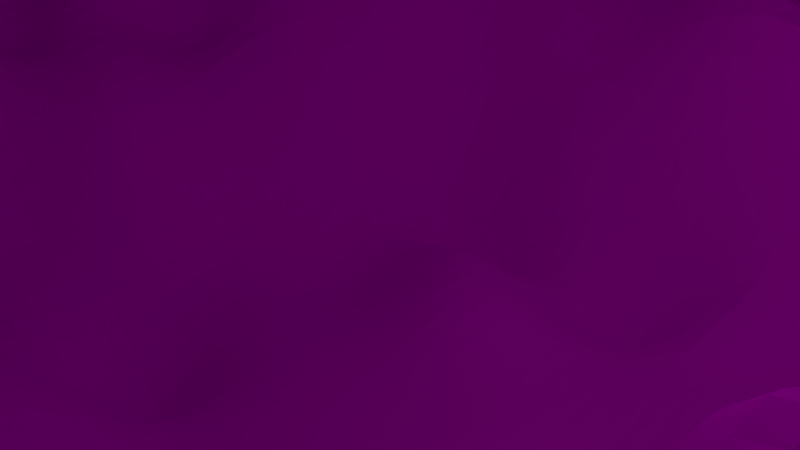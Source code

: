 # Source: MF-LandschaftMitTextur.blend  (saved by Blender 2.76.0; exported with 4.5.12 LTS)
import bpy
from mathutils import Matrix  # noqa: F401  (used for matrix-valued properties, if any)

bpy.ops.wm.read_factory_settings(use_empty=True)
scene = bpy.context.scene
scene.name = 'Scene'

# ---- collections
col_collection_1 = bpy.data.collections.new('Collection 1'); scene.collection.children.link(col_collection_1)

# ---- images (referenced by path relative to the original .blend; pixels are not part of the script)
import os
ASSET_DIR = os.environ.get("B2B_ASSET_DIR", "")  # directory of the original .blend (textures are referenced by path, not embedded)
HERE = os.path.dirname(os.path.abspath(__file__))  # packed textures are extracted next to this script under _unpacked/

def load_image(name, relpath, width, height, colorspace="sRGB"):
    """Load a texture the original file referenced (path relative to the .blend, or extracted next to this script)."""
    p = next((c for c in (os.path.join(HERE, relpath), os.path.join(ASSET_DIR, relpath)) if relpath and os.path.exists(c)), "")
    if p:
        img = bpy.data.images.load(p, check_existing=True)
        img.name = name
    else:  # same state as the original file: an image datablock whose file is absent (Cycles renders it pink)
        img = bpy.data.images.new(name, width, height)
        img.source = "FILE"
        img.filepath = "//" + (relpath or name)
    img.colorspace_settings.name = colorspace
    return img
img_berg_jpg = load_image('Berg.jpg', 'Berg.jpg', 1024, 1024, 'sRGB')

# ---- materials (node trees are filled in below, after node groups)
mat_material_001 = bpy.data.materials.new('Material.001')
mat_material_001.alpha_threshold = 0.0
mat_material_001.roughness = 0.5

# ---- material node trees
mat_material_001.use_nodes = True; mat_material_001.node_tree.nodes.clear()
_N = mat_material_001.node_tree.nodes; _L = mat_material_001.node_tree.links
n0 = _N.new('ShaderNodeOutputMaterial'); n0.name = 'Material Output'; n0.location = (300, 300)
n1 = _N.new('ShaderNodeBsdfDiffuse'); n1.name = 'Diffuse BSDF'; n1.location = (10, 300)
n2 = _N.new('ShaderNodeTexImage'); n2.name = 'Image Texture'; n2.location = (-180, 300)
n2.width = 140
n2.image = img_berg_jpg
_L.new(n1.outputs[0], n0.inputs[0])
_L.new(n2.outputs[0], n1.inputs[0])
n0.is_active_output = True

# ---- world
world_world = bpy.data.worlds.new('World'); scene.world = world_world
world_world.color = (0.05088, 0.05088, 0.05088)
world_world.use_sun_shadow = False
world_world.sun_shadow_jitter_overblur = 0.0
world_world.cycles.sampling_method = 'MANUAL'
world_world.cycles.sample_map_resolution = 256

# ---- cameras
cam_camera = bpy.data.cameras.new('Camera')
cam_camera.clip_end = 100.0
cam_camera.lens = 35.0
cam_camera.sensor_width = 32.0
cam_camera.sensor_height = 18.0
cam_camera.ortho_scale = 7.314
cam_camera.dof.focus_distance = 0.0

# ---- lights
light_lamp = bpy.data.lights.new('Lamp', 'POINT')
light_lamp.transmission_factor = 0.0
light_lamp.cutoff_distance = 30.0
light_lamp.energy = 100.0
light_lamp.shadow_buffer_clip_start = 1.001
light_lamp.shadow_soft_size = 0.1
light_lamp.shadow_maximum_resolution = 0.006
light_lamp.use_absolute_resolution = True
light_lamp.cycles.use_multiple_importance_sampling = False

# ---- meshes
me_plane = bpy.data.meshes.new('Plane')
me_plane.from_pydata([(-1.0, -1.0, -0.06558), (1.0, -1.0, 0.3175), (-1.0, 1.0, 0.7449), (1.0, 1.0, 0.0), (-1.0, 0.0, 0.5116), (0.0, -1.0, -0.002483), (1.0, 0.0, 0.4817), (0.0, 1.0, 0.5305), (0.0, 0.0, 0.0), (-1.0, -0.5, 0.32), (0.5, -1.0, 0.2335), (1.0, 0.5, 0.2157), (-0.5, 1.0, 0.6701), (-1.0, 0.5, 0.5116), (-0.5, -1.0, -0.1035), (1.0, -0.5, 0.5086), (0.5, 1.0, 0.3308), (0.0, 0.5, 0.05217), (0.0, -0.5, 0.1281), (-0.5, 0.0, 0.2479), (0.5, 0.0, 0.2953), (0.5, -0.5, 0.5648), (-0.5, -0.5, -0.4253), (-0.5, 0.5, 0.8174), (0.5, 0.5, 0.2202), (-1.0, -0.75, 0.03545), (0.75, -1.0, 0.2933), (1.0, 0.75, 0.3908), (-0.75, 1.0, 0.7449), (-1.0, 0.25, 0.5438), (-0.25, -1.0, 0.09564), (1.0, -0.25, 0.3115), (0.25, 1.0, 0.3405), (0.0, 0.75, 0.4032), (0.0, -0.25, 0.0), (-0.75, 0.0, 0.5721), (0.25, 0.0, 0.0), (-1.0, -0.25, 0.3711), (0.25, -1.0, 0.3218), (1.0, 0.25, 0.5121), (-0.25, 1.0, 0.4669), (-1.0, 0.75, 0.6988), (-0.75, -1.0, 0.08756), (1.0, -0.75, 0.629), (0.75, 1.0, 0.1607), (0.0, 0.25, -0.01237), (0.0, -0.75, 0.217), (-0.25, 0.0, 0.0), (0.75, 0.0, 0.414), (0.5, -0.2074, 0.3086), (0.5, -0.75, 0.272), (0.25, -0.5, 0.217), (0.75, -0.5, 0.1702), (-0.5, -0.25, 0.02265), (-0.5, -0.75, -0.1073), (-0.75, -0.5, 0.0), (-0.25, -0.5, 0.1344), (-0.5, 0.75, 0.412), (-0.5, 0.25, 0.3254), (-0.75, 0.5, 0.4826), (-0.25, 0.5, 0.01938), (0.5, 0.75, 0.2933), (0.5, 0.25, 0.0855), (0.25, 0.5, 0.0214), (0.75, 0.5, 0.4972), (0.75, 0.25, 0.5579), (0.25, 0.25, 0.0), (0.25, 0.75, 0.0), (-0.25, 0.25, 0.0), (-0.7663, 0.2214, 0.6157), (-0.75, 0.75, 0.7086), (-0.25, -0.75, 0.3281), (-0.75, -0.75, 0.32), (-0.75, -0.25, 0.4033), (0.75, -0.75, 0.2933), (0.25, -0.75, 0.3227), (0.25, -0.25, 0.0), (0.75, -0.25, 0.3375), (-0.25, -0.25, -0.2697), (-0.25, 0.75, 0.3352), (0.75, 0.75, 0.3908), (-1.0, -0.875, 0.06538), (0.875, -1.0, -0.03358), (1.0, 0.875, 0.0), (-0.875, 1.0, 0.7449), (-1.0, 0.125, 0.5116), (-0.125, -1.0, 0.08936), (1.0, -0.125, 0.3115), (0.125, 1.0, 0.3134), (0.0, 0.875, 0.3956), (0.0, -0.125, 0.0), (-0.875, 0.0, 0.1675), (0.125, 0.0, 0.0), (-1.0, -0.375, 0.32), (0.375, -1.0, 0.1048), (1.0, 0.375, 0.4192), (-0.375, 1.0, 0.5079), (-1.0, 0.625, 0.6988), (-0.625, -1.0, 0.08936), (1.0, -0.625, 0.3613), (0.625, 1.0, 0.0), (0.0, 0.375, -0.0105), (0.0, -0.625, 0.217), (-0.375, 0.04265, 0.0), (0.625, 0.0, 0.3958), (0.5, -0.125, 0.4726), (0.5, -0.625, 0.205), (0.125, -0.5, 0.217), (0.625, -0.5, 0.2933), (-0.5, -0.125, 0.295), (-0.5, -0.625, 0.4813), (-0.875, -0.5, 0.32), (-0.375, -0.5, 0.08545), (-0.5, 0.875, 0.7555), (-0.5, 0.375, 0.3258), (-0.875, 0.5, 0.4826), (-0.375, 0.5, 0.1038), (0.5, 0.875, 0.3277), (0.5, 0.375, 0.1097), (0.125, 0.5, 0.03219), (0.625, 0.5, 0.1254), (-1.0, -0.625, 0.32), (0.625, -1.0, 0.2933), (1.0, 0.625, 0.443), (-0.625, 1.0, 0.6082), (-1.0, 0.375, 0.5116), (-0.375, -1.0, 0.08936), (1.0, -0.375, 0.3115), (0.375, 1.0, 0.4208), (0.0, 0.625, 0.3767), (0.0, -0.375, -0.08887), (-0.6949, 0.02042, 0.3552), (0.375, 0.0, -0.247), (-1.0, -0.125, 0.3711), (0.125, -1.0, 0.1005), (1.0, 0.125, 0.5121), (-0.125, 1.0, 0.4669), (-1.0, 0.875, 0.7383), (-0.875, -1.0, -0.1053), (1.0, -0.875, 0.629), (0.875, 1.0, 0.1702), (0.0, 0.125, 0.1152), (0.0, -0.875, 0.1159), (-0.125, 0.0, 0.0), (0.875, 0.0, 0.4817), (0.5, -0.375, 0.422), (0.5, -0.875, 0.1287), (0.375, -0.5, 0.217), (0.875, -0.5, 0.3121), (-0.5, -0.375, 0.1616), (-0.5, -0.875, 0.1159), (-0.625, -0.5, 0.336), (-0.125, -0.5, 0.1281), (-0.5, 0.625, 0.4667), (-0.5699, 0.1454, 0.3687), (-0.625, 0.5, 0.4826), (-0.125, 0.5, 0.1924), (0.5, 0.625, 0.2734), (0.5, 0.125, 0.1845), (0.375, 0.5, -0.01606), (0.875, 0.5, 0.1315), (0.75, 0.375, 0.5579), (0.75, 0.125, 0.5579), (0.625, 0.25, 0.1494), (0.875, 0.25, 0.4223), (0.25, 0.375, 0.1419), (0.25, 0.125, 0.0), (0.125, 0.25, 0.0), (0.375, 0.25, -0.002754), (0.25, 0.875, 0.3352), (0.25, 0.625, 0.4652), (0.125, 0.75, 0.3956), (0.375, 0.75, 0.422), (-0.25, 0.375, -0.1197), (-0.25, 0.125, -0.101), (-0.375, 0.25, 0.1312), (-0.125, 0.25, 0.1222), (-0.75, 0.375, 0.6209), (-0.7789, 0.1454, 0.4796), (-0.875, 0.25, 0.4826), (-0.6539, 0.2704, 0.5065), (-0.75, 0.875, 0.5841), (-0.75, 0.625, 0.5877), (-0.875, 0.75, 0.7086), (-0.625, 0.75, 0.7932), (-0.25, -0.625, 0.2233), (-0.25, -0.875, 0.1159), (-0.375, -0.75, 0.3151), (-0.125, -0.75, -0.1073), (-0.7789, -0.6046, 0.3144), (-0.75, -0.875, 0.1159), (-0.875, -0.75, 0.32), (-0.625, -0.75, 0.3908), (-0.75, -0.125, 0.1675), (-0.75, -0.375, 0.4225), (-0.875, -0.25, 0.4033), (-0.625, -0.25, 0.3682), (0.75, -0.625, 0.142), (0.75, -0.875, 0.2933), (0.625, -0.75, 0.399), (0.875, -0.75, 0.4817), (0.25, -0.625, 0.3227), (0.25, -0.875, 0.217), (0.125, -0.75, 0.217), (0.375, -0.75, 0.1727), (0.25, -0.125, 0.0), (0.25, -0.375, 0.0), (0.125, -0.25, 0.0), (0.375, -0.25, 0.01758), (0.75, -0.125, 0.2273), (0.75, -0.375, 0.1702), (0.625, -0.25, 0.2933), (0.875, -0.25, 0.3115), (-0.25, -0.125, 0.0), (-0.25, -0.375, 0.1191), (-0.375, -0.2074, 0.06242), (-0.125, -0.25, 0.0), (-0.25, 0.875, 0.5224), (-0.25, 0.625, 0.4325), (-0.375, 0.75, 0.5224), (-0.125, 0.75, 0.4312), (0.75, 0.875, 0.3115), (0.75, 0.625, 0.1034), (0.625, 0.75, 0.167), (0.875, 0.75, 0.3908), (0.875, 0.625, 0.443), (0.625, 0.625, 0.2476), (0.625, 0.875, 0.1637), (-0.125, 0.625, 0.2331), (-0.375, 0.625, 0.4799), (-0.375, 0.875, 0.5597), (-0.125, -0.375, 0.09617), (-0.375, -0.375, 0.03019), (-0.375, -0.08235, 0.01629), (0.875, -0.375, 0.4481), (0.625, -0.375, 0.2933), (0.625, -0.125, -0.05721), (0.375, -0.375, 0.0), (0.125, -0.375, 0.0), (0.125, -0.125, 0.0), (0.375, -0.875, 0.3227), (0.125, -0.875, 0.217), (0.125, -0.625, 0.217), (0.875, -0.875, 0.4817), (0.625, -0.875, 0.2933), (0.625, -0.625, 0.399), (-0.625, -0.375, 0.336), (-0.875, -0.375, 0.3711), (-0.875, -0.125, 0.5017), (-0.625, -0.875, 0.1684), (-0.875, -0.875, 0.3088), (-0.875, -0.625, 0.3896), (-0.125, -0.875, 0.1159), (-0.375, -0.875, 0.1159), (-0.375, -0.625, 0.2584), (-0.625, 0.625, 0.5939), (-0.875, 0.625, 0.7638), (-0.875, 0.875, 0.6152), (-0.625, 0.125, 0.1165), (-0.875, 0.125, 0.2932), (-0.875, 0.375, 0.4826), (-0.125, 0.125, 0.0), (-0.375, 0.1676, 0.07739), (-0.375, 0.375, -0.01672), (0.375, 0.625, 0.4277), (0.125, 0.625, 0.4652), (0.125, 0.875, 0.3956), (0.375, 0.125, 0.1287), (0.125, 0.125, 0.0), (0.125, 0.375, -0.234), (0.875, 0.125, 0.4223), (0.625, 0.125, 0.2256), (0.625, 0.375, 0.2897), (0.875, 0.375, 0.5792), (0.375, 0.375, -0.1354), (0.375, 0.875, 0.1607), (-0.125, 0.375, -0.1879), (-0.625, 0.375, 0.4826), (-0.625, 0.875, 0.6283), (-0.125, -0.625, 0.217), (-0.625, -0.625, 0.402), (-0.625, -0.125, 0.295), (0.875, -0.625, 0.3121), (0.375, -0.625, 0.422), (0.375, -0.08235, 0.05099), (0.875, -0.125, 0.3115), (-0.125, -0.125, 0.0), (-0.125, 0.875, 0.3352), (0.875, 0.875, 0.3908)], [], [(288, 83, 3, 140), (287, 89, 7, 136), (286, 90, 8, 143), (285, 87, 6, 144), (284, 105, 20, 132), (283, 106, 21, 147), (282, 99, 15, 148), (281, 109, 19, 131), (280, 110, 22, 151), (279, 102, 18, 152), (278, 113, 12, 124), (277, 114, 23, 155), (276, 101, 17, 156), (275, 117, 16, 128), (274, 118, 24, 159), (273, 95, 11, 160), (272, 161, 64, 120), (271, 162, 65, 163), (270, 135, 39, 164), (269, 165, 63, 119), (268, 166, 66, 167), (267, 158, 62, 168), (266, 169, 32, 88), (265, 170, 67, 171), (264, 157, 61, 172), (263, 173, 60, 116), (262, 174, 68, 175), (261, 141, 45, 176), (260, 177, 59, 115), (259, 178, 69, 179), (258, 154, 58, 180), (257, 181, 28, 84), (256, 182, 70, 183), (255, 153, 57, 184), (254, 185, 56, 112), (253, 186, 71, 187), (252, 142, 46, 188), (251, 189, 55, 111), (250, 190, 72, 191), (249, 150, 54, 192), (248, 193, 35, 91), (247, 194, 73, 195), (246, 149, 53, 196), (245, 197, 52, 108), (244, 198, 74, 199), (243, 139, 43, 200), (242, 201, 51, 107), (241, 202, 75, 203), (240, 146, 50, 204), (239, 205, 36, 92), (238, 206, 76, 207), (237, 145, 49, 208), (236, 209, 48, 104), (235, 210, 77, 211), (234, 127, 31, 212), (233, 213, 47, 103), (232, 214, 78, 215), (231, 130, 34, 216), (230, 217, 40, 96), (229, 218, 79, 219), (228, 129, 33, 220), (227, 221, 44, 100), (226, 222, 80, 223), (225, 123, 27, 224), (222, 225, 224, 80), (64, 160, 225, 222), (160, 11, 123, 225), (157, 226, 223, 61), (24, 120, 226, 157), (120, 64, 222, 226), (117, 227, 100, 16), (61, 223, 227, 117), (223, 80, 221, 227), (218, 228, 220, 79), (60, 156, 228, 218), (156, 17, 129, 228), (153, 229, 219, 57), (23, 116, 229, 153), (116, 60, 218, 229), (113, 230, 96, 12), (57, 219, 230, 113), (219, 79, 217, 230), (214, 231, 216, 78), (56, 152, 231, 214), (152, 18, 130, 231), (149, 232, 215, 53), (22, 112, 232, 149), (112, 56, 214, 232), (109, 233, 103, 19), (53, 215, 233, 109), (215, 78, 213, 233), (210, 234, 212, 77), (52, 148, 234, 210), (148, 15, 127, 234), (145, 235, 211, 49), (21, 108, 235, 145), (108, 52, 210, 235), (105, 236, 104, 20), (49, 211, 236, 105), (211, 77, 209, 236), (206, 237, 208, 76), (51, 147, 237, 206), (147, 21, 145, 237), (130, 238, 207, 34), (18, 107, 238, 130), (107, 51, 206, 238), (90, 239, 92, 8), (34, 207, 239, 90), (207, 76, 205, 239), (202, 240, 204, 75), (38, 94, 240, 202), (94, 10, 146, 240), (142, 241, 203, 46), (5, 134, 241, 142), (134, 38, 202, 241), (102, 242, 107, 18), (46, 203, 242, 102), (203, 75, 201, 242), (198, 243, 200, 74), (26, 82, 243, 198), (82, 1, 139, 243), (146, 244, 199, 50), (10, 122, 244, 146), (122, 26, 198, 244), (106, 245, 108, 21), (50, 199, 245, 106), (199, 74, 197, 245), (194, 246, 196, 73), (55, 151, 246, 194), (151, 22, 149, 246), (93, 247, 195, 37), (9, 111, 247, 93), (111, 55, 194, 247), (133, 248, 91, 4), (37, 195, 248, 133), (195, 73, 193, 248), (190, 249, 192, 72), (42, 98, 249, 190), (98, 14, 150, 249), (81, 250, 191, 25), (0, 138, 250, 81), (138, 42, 190, 250), (121, 251, 111, 9), (25, 191, 251, 121), (191, 72, 189, 251), (186, 252, 188, 71), (30, 86, 252, 186), (86, 5, 142, 252), (150, 253, 187, 54), (14, 126, 253, 150), (126, 30, 186, 253), (110, 254, 112, 22), (54, 187, 254, 110), (187, 71, 185, 254), (182, 255, 184, 70), (59, 155, 255, 182), (155, 23, 153, 255), (97, 256, 183, 41), (13, 115, 256, 97), (115, 59, 182, 256), (137, 257, 84, 2), (41, 183, 257, 137), (183, 70, 181, 257), (178, 258, 180, 69), (35, 131, 258, 178), (131, 19, 154, 258), (85, 259, 179, 29), (4, 91, 259, 85), (91, 35, 178, 259), (125, 260, 115, 13), (29, 179, 260, 125), (179, 69, 177, 260), (174, 261, 176, 68), (47, 143, 261, 174), (143, 8, 141, 261), (154, 262, 175, 58), (19, 103, 262, 154), (103, 47, 174, 262), (114, 263, 116, 23), (58, 175, 263, 114), (175, 68, 173, 263), (170, 264, 172, 67), (63, 159, 264, 170), (159, 24, 157, 264), (129, 265, 171, 33), (17, 119, 265, 129), (119, 63, 170, 265), (89, 266, 88, 7), (33, 171, 266, 89), (171, 67, 169, 266), (166, 267, 168, 66), (36, 132, 267, 166), (132, 20, 158, 267), (141, 268, 167, 45), (8, 92, 268, 141), (92, 36, 166, 268), (101, 269, 119, 17), (45, 167, 269, 101), (167, 66, 165, 269), (162, 270, 164, 65), (48, 144, 270, 162), (144, 6, 135, 270), (158, 271, 163, 62), (20, 104, 271, 158), (104, 48, 162, 271), (118, 272, 120, 24), (62, 163, 272, 118), (163, 65, 161, 272), (161, 273, 160, 64), (65, 164, 273, 161), (164, 39, 95, 273), (165, 274, 159, 63), (66, 168, 274, 165), (168, 62, 118, 274), (169, 275, 128, 32), (67, 172, 275, 169), (172, 61, 117, 275), (173, 276, 156, 60), (68, 176, 276, 173), (176, 45, 101, 276), (177, 277, 155, 59), (69, 180, 277, 177), (180, 58, 114, 277), (181, 278, 124, 28), (70, 184, 278, 181), (184, 57, 113, 278), (185, 279, 152, 56), (71, 188, 279, 185), (188, 46, 102, 279), (189, 280, 151, 55), (72, 192, 280, 189), (192, 54, 110, 280), (193, 281, 131, 35), (73, 196, 281, 193), (196, 53, 109, 281), (197, 282, 148, 52), (74, 200, 282, 197), (200, 43, 99, 282), (201, 283, 147, 51), (75, 204, 283, 201), (204, 50, 106, 283), (205, 284, 132, 36), (76, 208, 284, 205), (208, 49, 105, 284), (209, 285, 144, 48), (77, 212, 285, 209), (212, 31, 87, 285), (213, 286, 143, 47), (78, 216, 286, 213), (216, 34, 90, 286), (217, 287, 136, 40), (79, 220, 287, 217), (220, 33, 89, 287), (221, 288, 140, 44), (80, 224, 288, 221), (224, 27, 83, 288)])
_uv = me_plane.uv_layers.new(name='UVMap')
_uv.uv.foreach_set('vector', [0.5457, 0.8118, 0.5687, 0.9232, 0.545, 0.9361, 0.5289, 0.8819, 0.2731, 0.7514, 0.3015, 0.7722, 0.2827, 0.8195, 0.2655, 0.7984, 0.3103, 0.4158, 0.3385, 0.4206, 0.3341, 0.4577, 0.3073, 0.4535, 0.5961, 0.4817, 0.6242, 0.4825, 0.6248, 0.546, 0.5982, 0.5462, 0.4394, 0.4461, 0.4978, 0.4696, 0.492, 0.5146, 0.4175, 0.484, 0.4389, 0.2857, 0.4647, 0.2924, 0.4605, 0.3248, 0.4348, 0.3214, 0.5922, 0.338, 0.6368, 0.3299, 0.6653, 0.3694, 0.592, 0.3672, 0.1736, 0.4383, 0.1961, 0.4416, 0.1983, 0.4734, 0.1541, 0.4777, 0.2115, 0.2279, 0.2404, 0.2367, 0.234, 0.2766, 0.2046, 0.2674, 0.3271, 0.2592, 0.3557, 0.2659, 0.3509, 0.3046, 0.3222, 0.2983, 0.1639, 0.7289, 0.1926, 0.73, 0.1918, 0.7672, 0.1658, 0.7647, 0.1702, 0.5912, 0.1907, 0.5725, 0.1985, 0.6171, 0.1703, 0.6188, 0.2981, 0.5529, 0.3197, 0.5591, 0.3181, 0.6, 0.2468, 0.6258, 0.3836, 0.7947, 0.4117, 0.805, 0.4024, 0.8409, 0.3745, 0.8348, 0.3824, 0.5737, 0.4086, 0.589, 0.4317, 0.6736, 0.3815, 0.5919, 0.5925, 0.6409, 0.6079, 0.6576, 0.5743, 0.6896, 0.5433, 0.6592, 0.4698, 0.6381, 0.5394, 0.6425, 0.4951, 0.6845, 0.4657, 0.6963, 0.5129, 0.5823, 0.5406, 0.6172, 0.5398, 0.6276, 0.4782, 0.6064, 0.5984, 0.5841, 0.6305, 0.589, 0.6262, 0.6228, 0.598, 0.6152, 0.3425, 0.5636, 0.3616, 0.5681, 0.3635, 0.5943, 0.3419, 0.5922, 0.3565, 0.5003, 0.3821, 0.5081, 0.373, 0.5406, 0.3496, 0.5324, 0.4177, 0.5251, 0.4813, 0.5528, 0.4303, 0.57, 0.3928, 0.5523, 0.3307, 0.7754, 0.3595, 0.7861, 0.3516, 0.8195, 0.3303, 0.8137, 0.3455, 0.7094, 0.3656, 0.713, 0.3618, 0.7514, 0.3357, 0.7427, 0.3925, 0.7114, 0.4371, 0.73, 0.428, 0.7688, 0.3905, 0.7507, 0.2257, 0.5767, 0.2485, 0.5773, 0.2416, 0.6203, 0.2323, 0.6238, 0.2216, 0.5099, 0.2775, 0.4881, 0.2795, 0.5202, 0.2257, 0.5422, 0.304, 0.4886, 0.3297, 0.494, 0.3255, 0.5275, 0.3013, 0.523, 0.1197, 0.5778, 0.1494, 0.5737, 0.1451, 0.6149, 0.1193, 0.6134, 0.09721, 0.4958, 0.1363, 0.5146, 0.1406, 0.5284, 0.119, 0.5427, 0.1503, 0.5179, 0.178, 0.5227, 0.194, 0.545, 0.1676, 0.5545, 0.1156, 0.7571, 0.13, 0.7521, 0.1391, 0.7764, 0.1196, 0.7877, 0.1191, 0.6468, 0.1435, 0.6508, 0.1334, 0.6953, 0.1079, 0.6894, 0.1688, 0.6534, 0.1946, 0.6566, 0.1944, 0.6947, 0.1667, 0.6871, 0.2694, 0.2448, 0.2983, 0.2522, 0.2931, 0.2918, 0.2637, 0.2847, 0.2809, 0.167, 0.3092, 0.1745, 0.3037, 0.2132, 0.2751, 0.2056, 0.3375, 0.1817, 0.3659, 0.1888, 0.3607, 0.2273, 0.3323, 0.2204, 0.1546, 0.2087, 0.1752, 0.2225, 0.1756, 0.2572, 0.1473, 0.2468, 0.1684, 0.1327, 0.1964, 0.1417, 0.1897, 0.18, 0.1616, 0.1707, 0.2245, 0.1505, 0.2526, 0.159, 0.2466, 0.1976, 0.2181, 0.1889, 0.1236, 0.3562, 0.148, 0.3689, 0.1396, 0.4669, 0.118, 0.3846, 0.1396, 0.2846, 0.1677, 0.296, 0.1586, 0.3344, 0.1314, 0.3217, 0.1972, 0.3078, 0.2274, 0.3178, 0.2196, 0.3613, 0.1879, 0.3504, 0.5354, 0.3165, 0.5752, 0.3361, 0.5686, 0.3654, 0.5273, 0.3594, 0.5457, 0.2286, 0.5778, 0.2298, 0.5786, 0.276, 0.5426, 0.2729, 0.6353, 0.2198, 0.6815, 0.2221, 0.6815, 0.2604, 0.6365, 0.2606, 0.3839, 0.2725, 0.4118, 0.2791, 0.4072, 0.3166, 0.3792, 0.3107, 0.3944, 0.1959, 0.4229, 0.2033, 0.4171, 0.2415, 0.389, 0.2343, 0.4523, 0.2112, 0.4953, 0.2198, 0.4692, 0.2585, 0.4444, 0.2495, 0.3666, 0.4267, 0.3958, 0.4328, 0.3903, 0.4707, 0.3617, 0.4647, 0.3749, 0.3494, 0.4032, 0.3553, 0.399, 0.3935, 0.3707, 0.3879, 0.4317, 0.3606, 0.5041, 0.4082, 0.5025, 0.4374, 0.4251, 0.399, 0.5344, 0.4717, 0.5658, 0.4813, 0.5604, 0.5378, 0.526, 0.5287, 0.5329, 0.4012, 0.5677, 0.397, 0.5673, 0.428, 0.5364, 0.4375, 0.5895, 0.3986, 0.6251, 0.409, 0.6247, 0.446, 0.5978, 0.4453, 0.2512, 0.4117, 0.2816, 0.4121, 0.2801, 0.4505, 0.2545, 0.4484, 0.2582, 0.3256, 0.2883, 0.3318, 0.2842, 0.3721, 0.2536, 0.3676, 0.3176, 0.3377, 0.3464, 0.3435, 0.3423, 0.3823, 0.3136, 0.377, 0.219, 0.7329, 0.2487, 0.7402, 0.2426, 0.7922, 0.2189, 0.7981, 0.218, 0.6607, 0.2438, 0.6303, 0.2572, 0.6913, 0.2213, 0.6941, 0.2994, 0.6485, 0.3219, 0.6977, 0.3112, 0.7315, 0.2903, 0.72, 0.4675, 0.8351, 0.5159, 0.8259, 0.5048, 0.8742, 0.4722, 0.9085, 0.4662, 0.7364, 0.4947, 0.745, 0.5327, 0.792, 0.4712, 0.7878, 0.5355, 0.7245, 0.5692, 0.7246, 0.5731, 0.7921, 0.5478, 0.7889, 0.4947, 0.745, 0.5355, 0.7245, 0.5478, 0.7889, 0.5327, 0.792, 0.4951, 0.6845, 0.5433, 0.6592, 0.5355, 0.7245, 0.4947, 0.745, 0.5433, 0.6592, 0.5743, 0.6896, 0.5692, 0.7246, 0.5355, 0.7245, 0.4371, 0.73, 0.4662, 0.7364, 0.4712, 0.7878, 0.428, 0.7688, 0.4317, 0.6736, 0.4657, 0.6963, 0.4662, 0.7364, 0.4371, 0.73, 0.4657, 0.6963, 0.4951, 0.6845, 0.4947, 0.745, 0.4662, 0.7364, 0.4117, 0.805, 0.4675, 0.8351, 0.4722, 0.9085, 0.4024, 0.8409, 0.428, 0.7688, 0.4712, 0.7878, 0.4675, 0.8351, 0.4117, 0.805, 0.4712, 0.7878, 0.5327, 0.792, 0.5159, 0.8259, 0.4675, 0.8351, 0.2438, 0.6303, 0.2994, 0.6485, 0.2903, 0.72, 0.2572, 0.6913, 0.2416, 0.6203, 0.2468, 0.6258, 0.2994, 0.6485, 0.2438, 0.6303, 0.2468, 0.6258, 0.3181, 0.6, 0.3219, 0.6977, 0.2994, 0.6485, 0.1946, 0.6566, 0.218, 0.6607, 0.2213, 0.6941, 0.1944, 0.6947, 0.1985, 0.6171, 0.2323, 0.6238, 0.218, 0.6607, 0.1946, 0.6566, 0.2323, 0.6238, 0.2416, 0.6203, 0.2438, 0.6303, 0.218, 0.6607, 0.1926, 0.73, 0.219, 0.7329, 0.2189, 0.7981, 0.1918, 0.7672, 0.1944, 0.6947, 0.2213, 0.6941, 0.219, 0.7329, 0.1926, 0.73, 0.2213, 0.6941, 0.2572, 0.6913, 0.2487, 0.7402, 0.219, 0.7329, 0.2883, 0.3318, 0.3176, 0.3377, 0.3136, 0.377, 0.2842, 0.3721, 0.2931, 0.2918, 0.3222, 0.2983, 0.3176, 0.3377, 0.2883, 0.3318, 0.3222, 0.2983, 0.3509, 0.3046, 0.3464, 0.3435, 0.3176, 0.3377, 0.2274, 0.3178, 0.2582, 0.3256, 0.2536, 0.3676, 0.2196, 0.3613, 0.234, 0.2766, 0.2637, 0.2847, 0.2582, 0.3256, 0.2274, 0.3178, 0.2637, 0.2847, 0.2931, 0.2918, 0.2883, 0.3318, 0.2582, 0.3256, 0.1961, 0.4416, 0.2512, 0.4117, 0.2545, 0.4484, 0.1983, 0.4734, 0.2196, 0.3613, 0.2536, 0.3676, 0.2512, 0.4117, 0.1961, 0.4416, 0.2536, 0.3676, 0.2842, 0.3721, 0.2816, 0.4121, 0.2512, 0.4117, 0.5677, 0.397, 0.5895, 0.3986, 0.5978, 0.4453, 0.5673, 0.428, 0.5686, 0.3654, 0.592, 0.3672, 0.5895, 0.3986, 0.5677, 0.397, 0.592, 0.3672, 0.6653, 0.3694, 0.6251, 0.409, 0.5895, 0.3986, 0.5041, 0.4082, 0.5329, 0.4012, 0.5364, 0.4375, 0.5025, 0.4374, 0.4605, 0.3248, 0.5273, 0.3594, 0.5329, 0.4012, 0.5041, 0.4082, 0.5273, 0.3594, 0.5686, 0.3654, 0.5677, 0.397, 0.5329, 0.4012, 0.4978, 0.4696, 0.5344, 0.4717, 0.526, 0.5287, 0.492, 0.5146, 0.5025, 0.4374, 0.5364, 0.4375, 0.5344, 0.4717, 0.4978, 0.4696, 0.5364, 0.4375, 0.5673, 0.428, 0.5658, 0.4813, 0.5344, 0.4717, 0.4032, 0.3553, 0.4317, 0.3606, 0.4251, 0.399, 0.399, 0.3935, 0.4072, 0.3166, 0.4348, 0.3214, 0.4317, 0.3606, 0.4032, 0.3553, 0.4348, 0.3214, 0.4605, 0.3248, 0.5041, 0.4082, 0.4317, 0.3606, 0.3464, 0.3435, 0.3749, 0.3494, 0.3707, 0.3879, 0.3423, 0.3823, 0.3509, 0.3046, 0.3792, 0.3107, 0.3749, 0.3494, 0.3464, 0.3435, 0.3792, 0.3107, 0.4072, 0.3166, 0.4032, 0.3553, 0.3749, 0.3494, 0.3385, 0.4206, 0.3666, 0.4267, 0.3617, 0.4647, 0.3341, 0.4577, 0.3423, 0.3823, 0.3707, 0.3879, 0.3666, 0.4267, 0.3385, 0.4206, 0.3707, 0.3879, 0.399, 0.3935, 0.3958, 0.4328, 0.3666, 0.4267, 0.4229, 0.2033, 0.4523, 0.2112, 0.4444, 0.2495, 0.4171, 0.2415, 0.4284, 0.164, 0.4575, 0.1712, 0.4523, 0.2112, 0.4229, 0.2033, 0.4575, 0.1712, 0.4995, 0.18, 0.4953, 0.2198, 0.4523, 0.2112, 0.3659, 0.1888, 0.3944, 0.1959, 0.389, 0.2343, 0.3607, 0.2273, 0.3711, 0.1502, 0.3996, 0.157, 0.3944, 0.1959, 0.3659, 0.1888, 0.3996, 0.157, 0.4284, 0.164, 0.4229, 0.2033, 0.3944, 0.1959, 0.3557, 0.2659, 0.3839, 0.2725, 0.3792, 0.3107, 0.3509, 0.3046, 0.3607, 0.2273, 0.389, 0.2343, 0.3839, 0.2725, 0.3557, 0.2659, 0.389, 0.2343, 0.4171, 0.2415, 0.4118, 0.2791, 0.3839, 0.2725, 0.5778, 0.2298, 0.6353, 0.2198, 0.6365, 0.2606, 0.5786, 0.276, 0.5763, 0.1895, 0.5466, 0.06387, 0.6353, 0.2198, 0.5778, 0.2298, 0.5466, 0.06387, 0.6326, 0.1404, 0.6815, 0.2221, 0.6353, 0.2198, 0.4953, 0.2198, 0.5457, 0.2286, 0.5426, 0.2729, 0.4692, 0.2585, 0.4995, 0.18, 0.5477, 0.188, 0.5457, 0.2286, 0.4953, 0.2198, 0.5477, 0.188, 0.5763, 0.1895, 0.5778, 0.2298, 0.5457, 0.2286, 0.4647, 0.2924, 0.5354, 0.3165, 0.5273, 0.3594, 0.4605, 0.3248, 0.4692, 0.2585, 0.5426, 0.2729, 0.5354, 0.3165, 0.4647, 0.2924, 0.5426, 0.2729, 0.5786, 0.276, 0.5752, 0.3361, 0.5354, 0.3165, 0.1677, 0.296, 0.1972, 0.3078, 0.1879, 0.3504, 0.1586, 0.3344, 0.1756, 0.2572, 0.2046, 0.2674, 0.1972, 0.3078, 0.1677, 0.296, 0.2046, 0.2674, 0.234, 0.2766, 0.2274, 0.3178, 0.1972, 0.3078, 0.112, 0.274, 0.1396, 0.2846, 0.1314, 0.3217, 0.1041, 0.3111, 0.1196, 0.2366, 0.1473, 0.2468, 0.1396, 0.2846, 0.112, 0.274, 0.1473, 0.2468, 0.1756, 0.2572, 0.1677, 0.296, 0.1396, 0.2846, 0.09631, 0.3486, 0.1236, 0.3562, 0.118, 0.3846, 0.04652, 0.4876, 0.1041, 0.3111, 0.1314, 0.3217, 0.1236, 0.3562, 0.09631, 0.3486, 0.1314, 0.3217, 0.1586, 0.3344, 0.148, 0.3689, 0.1236, 0.3562, 0.1964, 0.1417, 0.2245, 0.1505, 0.2181, 0.1889, 0.1897, 0.18, 0.2029, 0.1037, 0.2308, 0.1125, 0.2245, 0.1505, 0.1964, 0.1417, 0.2308, 0.1125, 0.2587, 0.1208, 0.2526, 0.159, 0.2245, 0.1505, 0.1405, 0.1235, 0.1684, 0.1327, 0.1616, 0.1707, 0.1337, 0.1613, 0.1472, 0.08568, 0.175, 0.09476, 0.1684, 0.1327, 0.1405, 0.1235, 0.175, 0.09476, 0.2029, 0.1037, 0.1964, 0.1417, 0.1684, 0.1327, 0.1268, 0.1991, 0.1546, 0.2087, 0.1473, 0.2468, 0.1196, 0.2366, 0.1337, 0.1613, 0.1616, 0.1707, 0.1546, 0.2087, 0.1268, 0.1991, 0.1616, 0.1707, 0.1897, 0.18, 0.1752, 0.2225, 0.1546, 0.2087, 0.3092, 0.1745, 0.3375, 0.1817, 0.3323, 0.2204, 0.3037, 0.2132, 0.3146, 0.1362, 0.3427, 0.1433, 0.3375, 0.1817, 0.3092, 0.1745, 0.3427, 0.1433, 0.3711, 0.1502, 0.3659, 0.1888, 0.3375, 0.1817, 0.2526, 0.159, 0.2809, 0.167, 0.2751, 0.2056, 0.2466, 0.1976, 0.2587, 0.1208, 0.2866, 0.1287, 0.2809, 0.167, 0.2526, 0.159, 0.2866, 0.1287, 0.3146, 0.1362, 0.3092, 0.1745, 0.2809, 0.167, 0.2404, 0.2367, 0.2694, 0.2448, 0.2637, 0.2847, 0.234, 0.2766, 0.2466, 0.1976, 0.2751, 0.2056, 0.2694, 0.2448, 0.2404, 0.2367, 0.2751, 0.2056, 0.3037, 0.2132, 0.2983, 0.2522, 0.2694, 0.2448, 0.1435, 0.6508, 0.1688, 0.6534, 0.1667, 0.6871, 0.1334, 0.6953, 0.1451, 0.6149, 0.1703, 0.6188, 0.1688, 0.6534, 0.1435, 0.6508, 0.1703, 0.6188, 0.1985, 0.6171, 0.1946, 0.6566, 0.1688, 0.6534, 0.06933, 0.6494, 0.1191, 0.6468, 0.1079, 0.6894, 0.06725, 0.6806, 0.06844, 0.6154, 0.1193, 0.6134, 0.1191, 0.6468, 0.06933, 0.6494, 0.1193, 0.6134, 0.1451, 0.6149, 0.1435, 0.6508, 0.1191, 0.6468, 0.06044, 0.7131, 0.1156, 0.7571, 0.1196, 0.7877, 0.09504, 0.7805, 0.06725, 0.6806, 0.1079, 0.6894, 0.1156, 0.7571, 0.06044, 0.7131, 0.1079, 0.6894, 0.1334, 0.6953, 0.13, 0.7521, 0.1156, 0.7571, 0.1363, 0.5146, 0.1503, 0.5179, 0.1676, 0.5545, 0.1406, 0.5284, 0.1396, 0.4669, 0.1541, 0.4777, 0.1503, 0.5179, 0.1363, 0.5146, 0.1541, 0.4777, 0.1983, 0.4734, 0.178, 0.5227, 0.1503, 0.5179, 0.05793, 0.5171, 0.09721, 0.4958, 0.119, 0.5427, 0.06482, 0.5486, 0.04652, 0.4876, 0.118, 0.3846, 0.09721, 0.4958, 0.05793, 0.5171, 0.118, 0.3846, 0.1396, 0.4669, 0.1363, 0.5146, 0.09721, 0.4958, 0.06707, 0.5817, 0.1197, 0.5778, 0.1193, 0.6134, 0.06844, 0.6154, 0.06482, 0.5486, 0.119, 0.5427, 0.1197, 0.5778, 0.06707, 0.5817, 0.119, 0.5427, 0.1406, 0.5284, 0.1494, 0.5737, 0.1197, 0.5778, 0.2775, 0.4881, 0.304, 0.4886, 0.3013, 0.523, 0.2795, 0.5202, 0.2801, 0.4505, 0.3073, 0.4535, 0.304, 0.4886, 0.2775, 0.4881, 0.3073, 0.4535, 0.3341, 0.4577, 0.3297, 0.494, 0.304, 0.4886, 0.178, 0.5227, 0.2216, 0.5099, 0.2257, 0.5422, 0.194, 0.545, 0.1983, 0.4734, 0.2545, 0.4484, 0.2216, 0.5099, 0.178, 0.5227, 0.2545, 0.4484, 0.2801, 0.4505, 0.2775, 0.4881, 0.2216, 0.5099, 0.1907, 0.5725, 0.2257, 0.5767, 0.2323, 0.6238, 0.1985, 0.6171, 0.194, 0.545, 0.2257, 0.5422, 0.2257, 0.5767, 0.1907, 0.5725, 0.2257, 0.5422, 0.2795, 0.5202, 0.2485, 0.5773, 0.2257, 0.5767, 0.3656, 0.713, 0.3925, 0.7114, 0.3905, 0.7507, 0.3618, 0.7514, 0.3635, 0.5943, 0.3815, 0.5919, 0.3925, 0.7114, 0.3656, 0.713, 0.3815, 0.5919, 0.4317, 0.6736, 0.4371, 0.73, 0.3925, 0.7114, 0.3219, 0.6977, 0.3455, 0.7094, 0.3357, 0.7427, 0.3112, 0.7315, 0.3181, 0.6, 0.3419, 0.5922, 0.3455, 0.7094, 0.3219, 0.6977, 0.3419, 0.5922, 0.3635, 0.5943, 0.3656, 0.713, 0.3455, 0.7094, 0.3015, 0.7722, 0.3307, 0.7754, 0.3303, 0.8137, 0.2827, 0.8195, 0.3112, 0.7315, 0.3357, 0.7427, 0.3307, 0.7754, 0.3015, 0.7722, 0.3357, 0.7427, 0.3618, 0.7514, 0.3595, 0.7861, 0.3307, 0.7754, 0.3821, 0.5081, 0.4177, 0.5251, 0.3928, 0.5523, 0.373, 0.5406, 0.3903, 0.4707, 0.4175, 0.484, 0.4177, 0.5251, 0.3821, 0.5081, 0.4175, 0.484, 0.492, 0.5146, 0.4813, 0.5528, 0.4177, 0.5251, 0.3297, 0.494, 0.3565, 0.5003, 0.3496, 0.5324, 0.3255, 0.5275, 0.3341, 0.4577, 0.3617, 0.4647, 0.3565, 0.5003, 0.3297, 0.494, 0.3617, 0.4647, 0.3903, 0.4707, 0.3821, 0.5081, 0.3565, 0.5003, 0.3197, 0.5591, 0.3425, 0.5636, 0.3419, 0.5922, 0.3181, 0.6, 0.3255, 0.5275, 0.3496, 0.5324, 0.3425, 0.5636, 0.3197, 0.5591, 0.3496, 0.5324, 0.373, 0.5406, 0.3616, 0.5681, 0.3425, 0.5636, 0.5406, 0.6172, 0.5984, 0.5841, 0.598, 0.6152, 0.5398, 0.6276, 0.5604, 0.5378, 0.5982, 0.5462, 0.5984, 0.5841, 0.5406, 0.6172, 0.5982, 0.5462, 0.6248, 0.546, 0.6305, 0.589, 0.5984, 0.5841, 0.4813, 0.5528, 0.5129, 0.5823, 0.4782, 0.6064, 0.4303, 0.57, 0.492, 0.5146, 0.526, 0.5287, 0.5129, 0.5823, 0.4813, 0.5528, 0.526, 0.5287, 0.5604, 0.5378, 0.5406, 0.6172, 0.5129, 0.5823, 0.4086, 0.589, 0.4698, 0.6381, 0.4657, 0.6963, 0.4317, 0.6736, 0.4303, 0.57, 0.4782, 0.6064, 0.4698, 0.6381, 0.4086, 0.589, 0.4782, 0.6064, 0.5398, 0.6276, 0.5394, 0.6425, 0.4698, 0.6381, 0.5394, 0.6425, 0.5925, 0.6409, 0.5433, 0.6592, 0.4951, 0.6845, 0.5398, 0.6276, 0.598, 0.6152, 0.5925, 0.6409, 0.5394, 0.6425, 0.598, 0.6152, 0.6262, 0.6228, 0.6079, 0.6576, 0.5925, 0.6409, 0.3616, 0.5681, 0.3824, 0.5737, 0.3815, 0.5919, 0.3635, 0.5943, 0.373, 0.5406, 0.3928, 0.5523, 0.3824, 0.5737, 0.3616, 0.5681, 0.3928, 0.5523, 0.4303, 0.57, 0.4086, 0.589, 0.3824, 0.5737, 0.3595, 0.7861, 0.3836, 0.7947, 0.3745, 0.8348, 0.3516, 0.8195, 0.3618, 0.7514, 0.3905, 0.7507, 0.3836, 0.7947, 0.3595, 0.7861, 0.3905, 0.7507, 0.428, 0.7688, 0.4117, 0.805, 0.3836, 0.7947, 0.2485, 0.5773, 0.2981, 0.5529, 0.2468, 0.6258, 0.2416, 0.6203, 0.2795, 0.5202, 0.3013, 0.523, 0.2981, 0.5529, 0.2485, 0.5773, 0.3013, 0.523, 0.3255, 0.5275, 0.3197, 0.5591, 0.2981, 0.5529, 0.1494, 0.5737, 0.1702, 0.5912, 0.1703, 0.6188, 0.1451, 0.6149, 0.1406, 0.5284, 0.1676, 0.5545, 0.1702, 0.5912, 0.1494, 0.5737, 0.1676, 0.5545, 0.194, 0.545, 0.1907, 0.5725, 0.1702, 0.5912, 0.13, 0.7521, 0.1639, 0.7289, 0.1658, 0.7647, 0.1391, 0.7764, 0.1334, 0.6953, 0.1667, 0.6871, 0.1639, 0.7289, 0.13, 0.7521, 0.1667, 0.6871, 0.1944, 0.6947, 0.1926, 0.73, 0.1639, 0.7289, 0.2983, 0.2522, 0.3271, 0.2592, 0.3222, 0.2983, 0.2931, 0.2918, 0.3037, 0.2132, 0.3323, 0.2204, 0.3271, 0.2592, 0.2983, 0.2522, 0.3323, 0.2204, 0.3607, 0.2273, 0.3557, 0.2659, 0.3271, 0.2592, 0.1752, 0.2225, 0.2115, 0.2279, 0.2046, 0.2674, 0.1756, 0.2572, 0.1897, 0.18, 0.2181, 0.1889, 0.2115, 0.2279, 0.1752, 0.2225, 0.2181, 0.1889, 0.2466, 0.1976, 0.2404, 0.2367, 0.2115, 0.2279, 0.148, 0.3689, 0.1736, 0.4383, 0.1541, 0.4777, 0.1396, 0.4669, 0.1586, 0.3344, 0.1879, 0.3504, 0.1736, 0.4383, 0.148, 0.3689, 0.1879, 0.3504, 0.2196, 0.3613, 0.1961, 0.4416, 0.1736, 0.4383, 0.5752, 0.3361, 0.5922, 0.338, 0.592, 0.3672, 0.5686, 0.3654, 0.5786, 0.276, 0.6365, 0.2606, 0.5922, 0.338, 0.5752, 0.3361, 0.6365, 0.2606, 0.6815, 0.2604, 0.6368, 0.3299, 0.5922, 0.338, 0.4118, 0.2791, 0.4389, 0.2857, 0.4348, 0.3214, 0.4072, 0.3166, 0.4171, 0.2415, 0.4444, 0.2495, 0.4389, 0.2857, 0.4118, 0.2791, 0.4444, 0.2495, 0.4692, 0.2585, 0.4647, 0.2924, 0.4389, 0.2857, 0.3958, 0.4328, 0.4394, 0.4461, 0.4175, 0.484, 0.3903, 0.4707, 0.399, 0.3935, 0.4251, 0.399, 0.4394, 0.4461, 0.3958, 0.4328, 0.4251, 0.399, 0.5025, 0.4374, 0.4978, 0.4696, 0.4394, 0.4461, 0.5658, 0.4813, 0.5961, 0.4817, 0.5982, 0.5462, 0.5604, 0.5378, 0.5673, 0.428, 0.5978, 0.4453, 0.5961, 0.4817, 0.5658, 0.4813, 0.5978, 0.4453, 0.6247, 0.446, 0.6242, 0.4825, 0.5961, 0.4817, 0.2816, 0.4121, 0.3103, 0.4158, 0.3073, 0.4535, 0.2801, 0.4505, 0.2842, 0.3721, 0.3136, 0.377, 0.3103, 0.4158, 0.2816, 0.4121, 0.3136, 0.377, 0.3423, 0.3823, 0.3385, 0.4206, 0.3103, 0.4158, 0.2487, 0.7402, 0.2731, 0.7514, 0.2655, 0.7984, 0.2426, 0.7922, 0.2572, 0.6913, 0.2903, 0.72, 0.2731, 0.7514, 0.2487, 0.7402, 0.2903, 0.72, 0.3112, 0.7315, 0.3015, 0.7722, 0.2731, 0.7514, 0.5159, 0.8259, 0.5457, 0.8118, 0.5289, 0.8819, 0.5048, 0.8742, 0.5327, 0.792, 0.5478, 0.7889, 0.5457, 0.8118, 0.5159, 0.8259, 0.5478, 0.7889, 0.5731, 0.7921, 0.5687, 0.9232, 0.5457, 0.8118])
me_plane.materials.append(mat_material_001)
me_plane.use_remesh_preserve_volume = False
me_plane.use_remesh_preserve_attributes = False
me_plane.use_mirror_vertex_groups = False
me_plane.update()

# ---- objects
ob_plane_002 = bpy.data.objects.new('Plane.002', me_plane)
ob_lamp = bpy.data.objects.new('Lamp', light_lamp)
ob_camera = bpy.data.objects.new('Camera', cam_camera)

# ---- transforms, parenting, visibility, modifiers, constraints
ob_plane_002.location = (0.1783, 0.1648, -1.72)
ob_plane_002.scale = (10.76, 10.76, 10.76)
ob_plane_002.lineart.crease_threshold = 0.0
_m = ob_plane_002.modifiers.new('Subsurf', 'SUBSURF')
_m.uv_smooth = 'PRESERVE_CORNERS'
_m.quality = 2
_m.show_only_control_edges = False
ob_lamp.location = (4.076, 1.005, 5.904)
ob_lamp.rotation_euler = (0.6503, 0.05522, 1.866)
ob_lamp.lock_rotations_4d = False
ob_lamp.empty_display_type = 'ARROWS'
ob_lamp.color = (0.0, 0.0, 0.0, 0.0)
ob_lamp.lineart.crease_threshold = 0.0
ob_camera.location = (7.481, -6.508, 5.344)
ob_camera.rotation_euler = (1.109, 0.01082, 0.8149)
ob_camera.lock_rotations_4d = False
ob_camera.empty_display_type = 'ARROWS'
ob_camera.color = (0.0, 0.0, 0.0, 0.0)
ob_camera.display_type = 'WIRE'
ob_camera.lineart.crease_threshold = 0.0

# ---- collection membership
col_collection_1.objects.link(ob_plane_002)
col_collection_1.objects.link(ob_lamp)
col_collection_1.objects.link(ob_camera)

# ---- scene / render settings (as saved in the file)
scene.camera = ob_camera
scene.frame_start = 1; scene.frame_end = 250; scene.frame_set(88)
scene.render.engine = 'CYCLES'
scene.render.resolution_percentage = 50
scene.render.dither_intensity = 0.0
scene.cycles.use_denoising = False
scene.cycles.samples = 10
scene.cycles.sampling_pattern = 'TABULATED_SOBOL'
scene.cycles.light_sampling_threshold = 0.0
scene.cycles.use_adaptive_sampling = False
scene.cycles.use_light_tree = False
scene.cycles.blur_glossy = 0.0
scene.cycles.pixel_filter_type = 'GAUSSIAN'
scene.cycles.sample_clamp_indirect = 0.0
scene.view_settings.view_transform = 'Standard'
bpy.context.view_layer.update()
